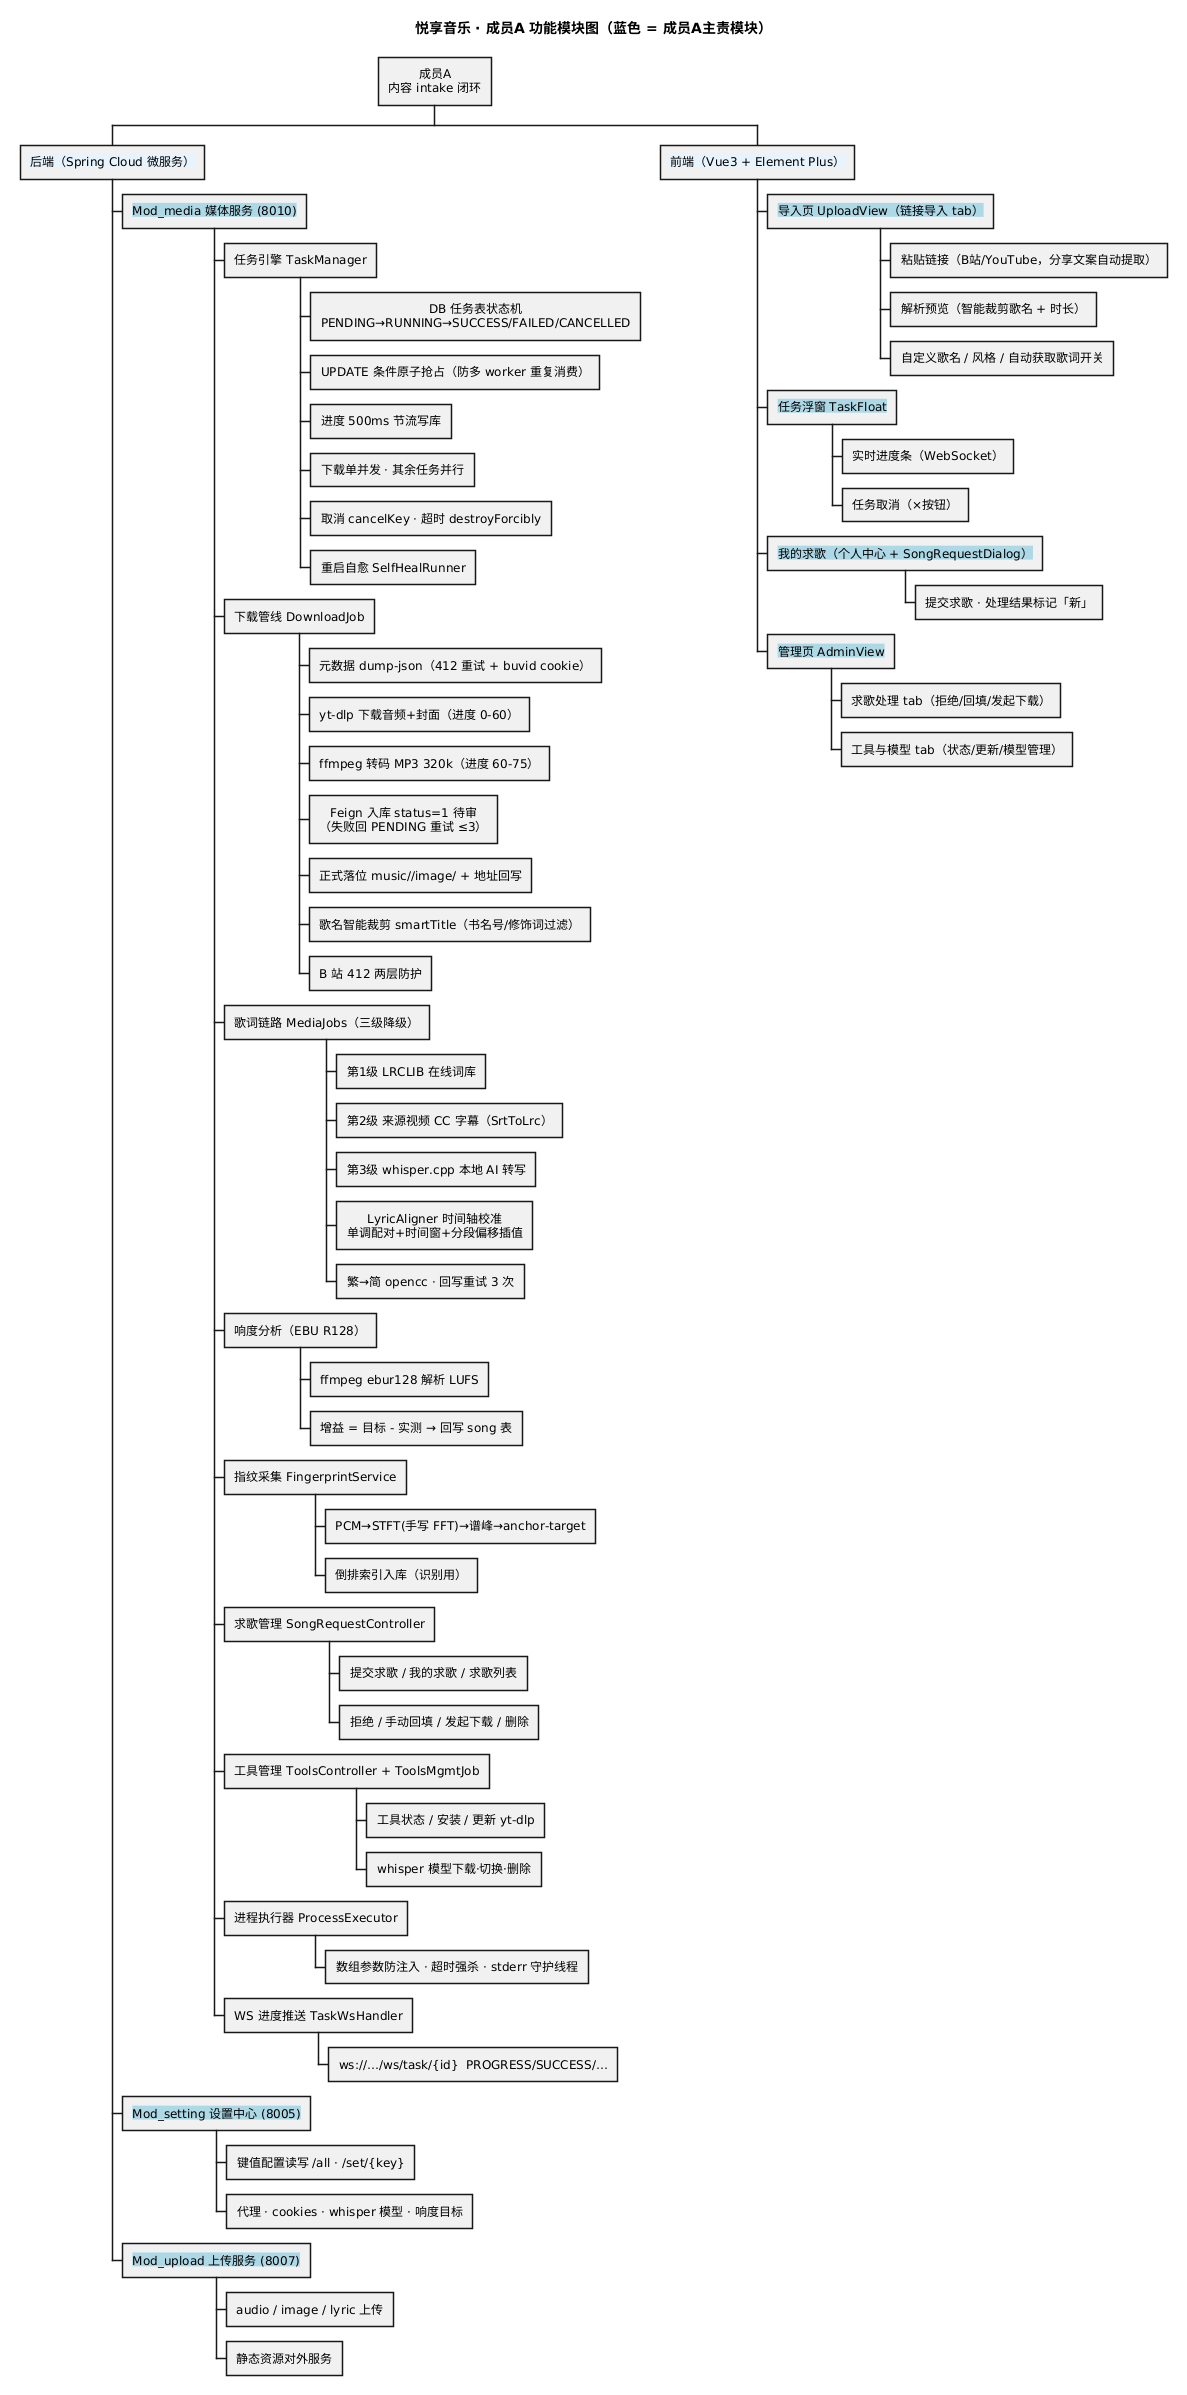

The diagram above was rendered by PlantUML. Its source (embedded in the PNG):
@startwbs 02-功能模块图
' =====================================================================
' 成员A功能模块分解（WBS 树：后端三服务 + 前端四入口）
' 贴入 CodeArts Snap / 任意 PlantUML 渲染器即可生成图片
' =====================================================================
skinparam defaultTextAlignment center

title 悦享音乐 · 成员A 功能模块图（蓝色 = 成员A主责模块）

* 成员A\n内容 intake 闭环
** <back:#E8F4FD>后端（Spring Cloud 微服务）</back>
*** <back:#ADD8E6>Mod_media 媒体服务 (8010)</back>
**** 任务引擎 TaskManager
***** DB 任务表状态机\nPENDING→RUNNING→SUCCESS/FAILED/CANCELLED
***** UPDATE 条件原子抢占（防多 worker 重复消费）
***** 进度 500ms 节流写库
***** 下载单并发 · 其余任务并行
***** 取消 cancelKey · 超时 destroyForcibly
***** 重启自愈 SelfHealRunner
**** 下载管线 DownloadJob
***** 元数据 dump-json（412 重试 + buvid cookie）
***** yt-dlp 下载音频+封面（进度 0-60）
***** ffmpeg 转码 MP3 320k（进度 60-75）
***** Feign 入库 status=1 待审\n（失败回 PENDING 重试 ≤3）
***** 正式落位 music//image/ + 地址回写
***** 歌名智能裁剪 smartTitle（书名号/修饰词过滤）
***** B 站 412 两层防护
**** 歌词链路 MediaJobs（三级降级）
***** 第1级 LRCLIB 在线词库
***** 第2级 来源视频 CC 字幕（SrtToLrc）
***** 第3级 whisper.cpp 本地 AI 转写
***** LyricAligner 时间轴校准\n单调配对+时间窗+分段偏移插值
***** 繁→简 opencc · 回写重试 3 次
**** 响度分析（EBU R128）
***** ffmpeg ebur128 解析 LUFS
***** 增益 = 目标 - 实测 → 回写 song 表
**** 指纹采集 FingerprintService
***** PCM→STFT(手写 FFT)→谱峰→anchor-target
***** 倒排索引入库（识别用）
**** 求歌管理 SongRequestController
***** 提交求歌 / 我的求歌 / 求歌列表
***** 拒绝 / 手动回填 / 发起下载 / 删除
**** 工具管理 ToolsController + ToolsMgmtJob
***** 工具状态 / 安装 / 更新 yt-dlp
***** whisper 模型下载·切换·删除
**** 进程执行器 ProcessExecutor
***** 数组参数防注入 · 超时强杀 · stderr 守护线程
**** WS 进度推送 TaskWsHandler
***** ws://…/ws/task/{id}  PROGRESS/SUCCESS/…
*** <back:#ADD8E6>Mod_setting 设置中心 (8005)</back>
**** 键值配置读写 /all · /set/{key}
**** 代理 · cookies · whisper 模型 · 响度目标
*** <back:#ADD8E6>Mod_upload 上传服务 (8007)</back>
**** audio / image / lyric 上传
**** 静态资源对外服务
** <back:#E8F4FD>前端（Vue3 + Element Plus）</back>
*** <back:#ADD8E6>导入页 UploadView（链接导入 tab）</back>
**** 粘贴链接（B站/YouTube，分享文案自动提取）
**** 解析预览（智能裁剪歌名 + 时长）
**** 自定义歌名 / 风格 / 自动获取歌词开关
*** <back:#ADD8E6>任务浮窗 TaskFloat</back>
**** 实时进度条（WebSocket）
**** 任务取消（×按钮）
*** <back:#ADD8E6>我的求歌（个人中心 + SongRequestDialog）</back>
**** 提交求歌 · 处理结果标记「新」
*** <back:#ADD8E6>管理页 AdminView</back>
**** 求歌处理 tab（拒绝/回填/发起下载）
**** 工具与模型 tab（状态/更新/模型管理）
@endwbs